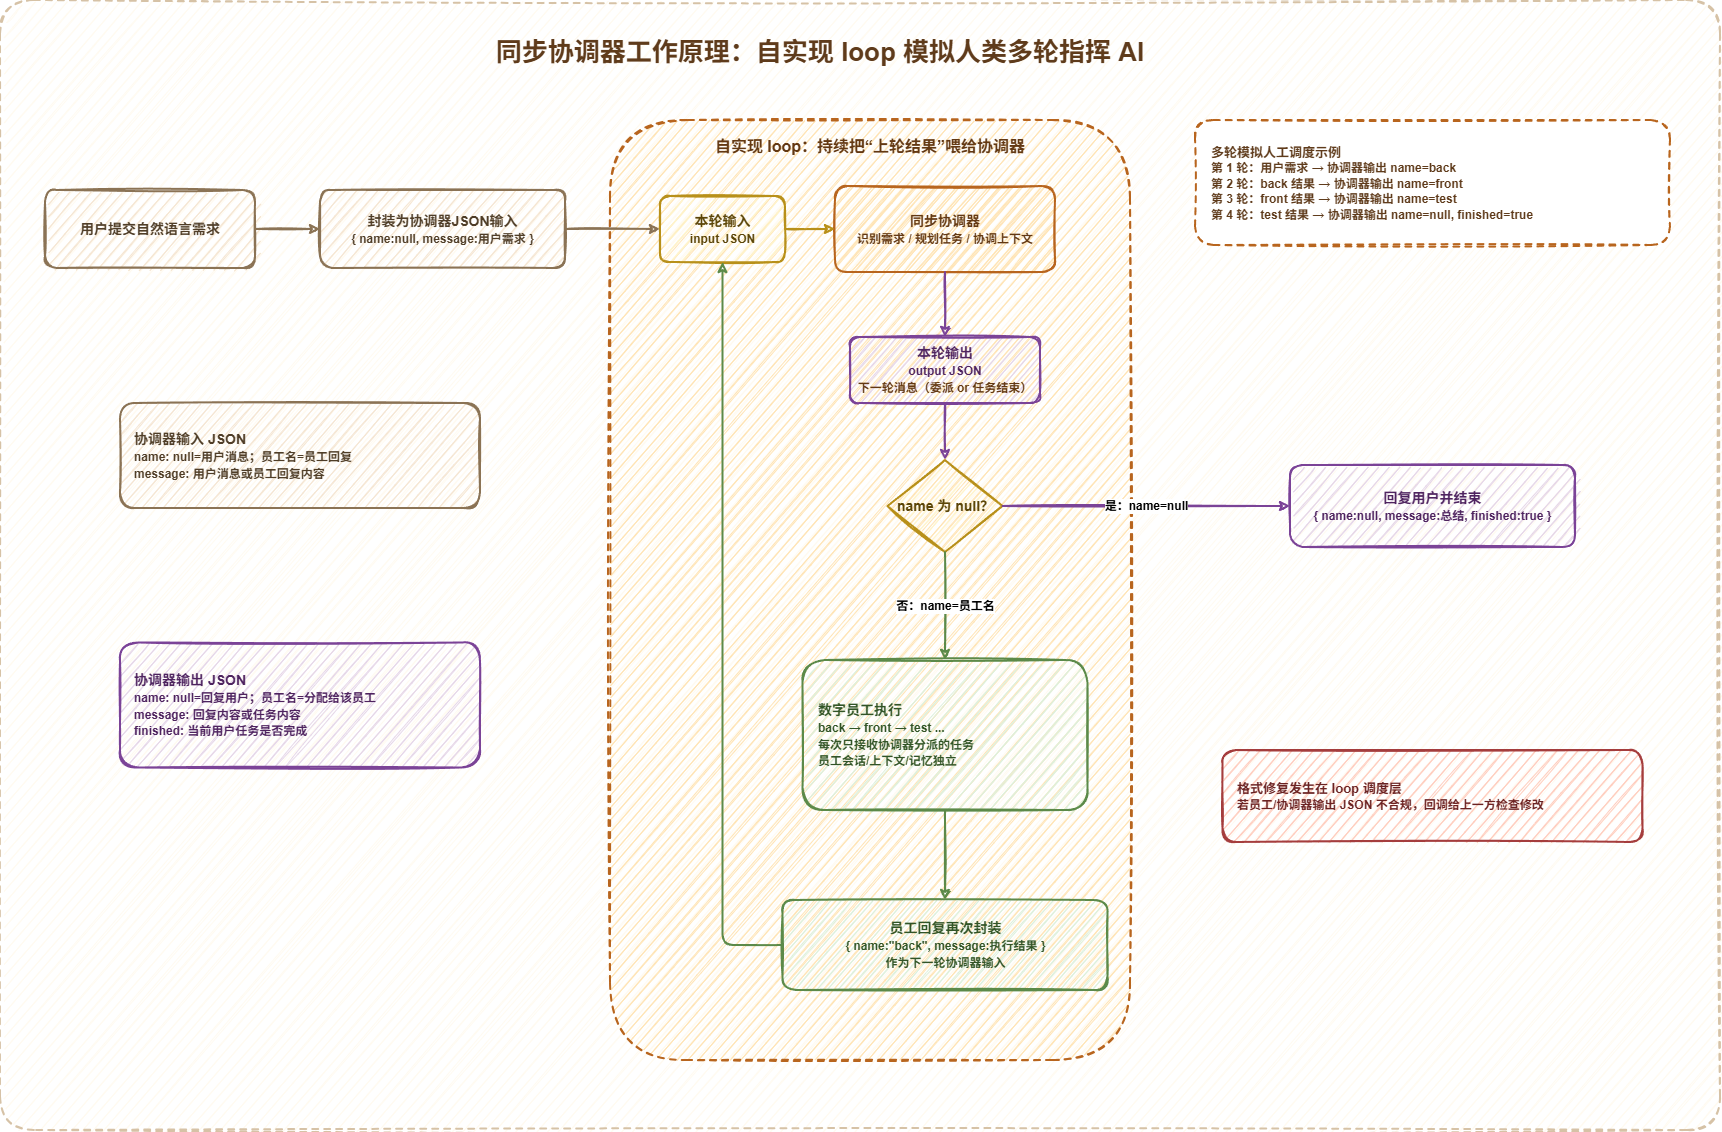

The diagram above was exported from draw.io. Its source (the exported page's mxGraphModel, read from the mxfile embedded in the PNG):
<mxGraphModel dx="1987" dy="1172" grid="1" gridSize="10" guides="1" tooltips="1" connect="1" arrows="1" fold="1" page="1" pageScale="1" pageWidth="1700" pageHeight="1060" math="0" shadow="0">
  <root>
    <mxCell id="0" />
    <mxCell id="1" parent="0" />
    <mxCell id="bg" parent="1" style="rounded=1;whiteSpace=wrap;html=1;fillColor=#fffaf0;strokeColor=#d6c2a6;dashed=1;sketch=1;strokeWidth=2;arcSize=3;" value="" vertex="1">
      <mxGeometry height="1130" width="1720" x="30" y="160" as="geometry" />
    </mxCell>
    <mxCell id="title" parent="1" style="text;html=1;strokeColor=none;fillColor=none;align=center;verticalAlign=middle;whiteSpace=wrap;fontSize=26;fontStyle=1;fontColor=#5f3b1b;" value="同步协调器工作原理：自实现 loop 模拟人类多轮指挥 AI" vertex="1">
      <mxGeometry height="44" width="1020" x="340" y="190" as="geometry" />
    </mxCell>
    <mxCell id="inputSpec" parent="1" style="rounded=1;whiteSpace=wrap;html=1;fillColor=#f5e6d3;strokeColor=#8b7355;sketch=1;strokeWidth=2;fontSize=14;fontStyle=1;fontColor=#4f3d27;align=left;spacingLeft=12;" value="协调器输入 JSON&lt;br&gt;&lt;font style=&quot;font-size:12px&quot;&gt;name: null=用户消息；员工名=员工回复&lt;br&gt;message: 用户消息或员工回复内容&lt;/font&gt;" vertex="1">
      <mxGeometry height="105" width="360" x="150" y="563" as="geometry" />
    </mxCell>
    <mxCell id="outputSpec" parent="1" style="rounded=1;whiteSpace=wrap;html=1;fillColor=#e6d7e8;strokeColor=#7b4397;sketch=1;strokeWidth=2;fontSize=14;fontStyle=1;fontColor=#4e235f;align=left;spacingLeft=12;" value="协调器输出 JSON&lt;br&gt;&lt;font style=&quot;font-size:12px&quot;&gt;name: null=回复用户；员工名=分配给该员工&lt;br&gt;message: 回复内容或任务内容&lt;br&gt;finished: 当前用户任务是否完成&lt;/font&gt;" vertex="1">
      <mxGeometry height="125" width="360" x="150" y="802.5" as="geometry" />
    </mxCell>
    <mxCell id="user" parent="1" style="rounded=1;whiteSpace=wrap;html=1;fillColor=#f5e6d3;strokeColor=#8b7355;sketch=1;strokeWidth=2;fontSize=14;fontColor=#4f3d27;" value="&lt;b&gt;用户提交自然语言需求&lt;/b&gt;" vertex="1">
      <mxGeometry height="78" width="210" x="75" y="350" as="geometry" />
    </mxCell>
    <mxCell id="wrapUser" parent="1" style="rounded=1;whiteSpace=wrap;html=1;fillColor=#f5e6d3;strokeColor=#8b7355;sketch=1;strokeWidth=2;fontSize=14;fontColor=#4f3d27;" value="&lt;b&gt;封装为协调器JSON输入&lt;br&gt;&lt;font style=&quot;font-size:12px&quot;&gt;{ name:null, message:用户需求 }&lt;/font&gt;&lt;/b&gt;" vertex="1">
      <mxGeometry height="78" width="245" x="350" y="350" as="geometry" />
    </mxCell>
    <mxCell id="loopZone" parent="1" style="rounded=1;whiteSpace=wrap;html=1;fillColor=#ffe4b5;strokeColor=#b8651e;dashed=1;sketch=1;strokeWidth=2;fontSize=16;fontStyle=1;fontColor=#633812;verticalAlign=top;spacingTop=10;" value="自实现 loop：持续把“上轮结果”喂给协调器" vertex="1">
      <mxGeometry height="940" width="520" x="640" y="280" as="geometry" />
    </mxCell>
    <mxCell id="coordIn" parent="1" style="rounded=1;whiteSpace=wrap;html=1;fillColor=#fff4cc;strokeColor=#b8901a;sketch=1;strokeWidth=2;fontSize=14;fontColor=#5b4508;" value="&lt;b&gt;本轮输入&lt;br&gt;&lt;font style=&quot;font-size:12px&quot;&gt;input JSON&lt;/font&gt;&lt;/b&gt;" vertex="1">
      <mxGeometry height="66" width="125" x="690" y="356" as="geometry" />
    </mxCell>
    <mxCell id="coordinator" parent="1" style="rounded=1;whiteSpace=wrap;html=1;fillColor=#ffe4b5;strokeColor=#b8651e;sketch=1;strokeWidth=2;fontSize=14;fontStyle=1;fontColor=#633812;" value="同步协调器&lt;br&gt;&lt;font style=&quot;font-size:12px&quot;&gt;识别需求 / 规划任务 / 协调上下文&lt;br&gt;&lt;/font&gt;" vertex="1">
      <mxGeometry height="86" width="220" x="865" y="346" as="geometry" />
    </mxCell>
    <mxCell id="coordOut" parent="1" style="rounded=1;whiteSpace=wrap;html=1;fillColor=#e6d7e8;strokeColor=#7b4397;sketch=1;strokeWidth=2;fontSize=14;fontColor=#4e235f;" value="&lt;b&gt;本轮输出&lt;br&gt;&lt;font style=&quot;font-size:12px&quot;&gt;output JSON&lt;/font&gt;&lt;/b&gt;&lt;div&gt;&lt;font style=&quot;font-size:12px&quot;&gt;&lt;span style=&quot;color: rgb(99, 56, 18);&quot;&gt;&lt;b&gt;下一轮消息（委派 or 任务结束）&lt;/b&gt;&lt;/span&gt;&lt;/font&gt;&lt;/div&gt;" vertex="1">
      <mxGeometry height="66" width="190" x="880" y="497" as="geometry" />
    </mxCell>
    <mxCell id="decision" parent="1" style="rhombus;whiteSpace=wrap;html=1;fillColor=#fff4cc;strokeColor=#b8901a;sketch=1;strokeWidth=2;fontSize=14;fontStyle=1;fontColor=#5b4508;" value="name 为 null？" vertex="1">
      <mxGeometry height="92" width="115" x="917.5" y="620" as="geometry" />
    </mxCell>
    <mxCell id="workerPool" parent="1" style="rounded=1;whiteSpace=wrap;html=1;fillColor=#def0dc;strokeColor=#5c8a49;sketch=1;strokeWidth=2;fontSize=14;fontStyle=1;fontColor=#315426;align=left;spacingLeft=14;" value="数字员工执行&lt;br&gt;&lt;font style=&quot;font-size:12px&quot;&gt;back → front → test ...&lt;br&gt;每次只接收协调器分派的任务&lt;br&gt;员工会话/上下文/记忆独立&lt;/font&gt;" vertex="1">
      <mxGeometry height="150" width="285" x="832.5" y="820" as="geometry" />
    </mxCell>
    <mxCell id="wrapWorker" parent="1" style="rounded=1;whiteSpace=wrap;html=1;fillColor=#def0dc;strokeColor=#5c8a49;sketch=1;strokeWidth=2;fontSize=14;fontColor=#315426;" value="&lt;b&gt;员工回复再次封装&lt;br&gt;&lt;font style=&quot;font-size:12px&quot;&gt;{ name:&quot;back&quot;, message:执行结果 }&lt;br&gt;作为下一轮协调器输入&lt;/font&gt;&lt;/b&gt;" vertex="1">
      <mxGeometry height="90" width="325" x="812.5" y="1060" as="geometry" />
    </mxCell>
    <mxCell id="final" parent="1" style="rounded=1;whiteSpace=wrap;html=1;fillColor=#e6d7e8;strokeColor=#7b4397;sketch=1;strokeWidth=2;fontSize=14;fontStyle=1;fontColor=#4e235f;" value="回复用户并结束&lt;br&gt;&lt;font style=&quot;font-size:12px&quot;&gt;{ name:null, message:总结, finished:true }&lt;/font&gt;" vertex="1">
      <mxGeometry height="82" width="285" x="1320" y="625" as="geometry" />
    </mxCell>
    <mxCell id="formatFix" parent="1" style="rounded=1;whiteSpace=wrap;html=1;fillColor=#ffcdbf;strokeColor=#a53d3d;sketch=1;strokeWidth=2;fontSize=13;fontColor=#6b2222;align=left;spacingLeft=12;" value="&lt;b&gt;格式修复发生在 loop 调度层&lt;br&gt;&lt;font style=&quot;font-size:12px&quot;&gt;若员工/协调器输出 JSON 不合规，回调给上一方检查修改&lt;/font&gt;&lt;/b&gt;" vertex="1">
      <mxGeometry height="92" width="420" x="1252.5" y="910" as="geometry" />
    </mxCell>
    <mxCell id="rounds" parent="1" style="rounded=1;whiteSpace=wrap;html=1;fillColor=#ffffff;strokeColor=#b8651e;dashed=1;sketch=1;strokeWidth=2;fontSize=13;fontColor=#5f3b1b;align=left;spacingLeft=14;" value="&lt;b&gt;多轮模拟人工调度示例&lt;br&gt;&lt;font style=&quot;font-size:12px&quot;&gt;第 1 轮：用户需求 → 协调器输出 name=back&lt;br&gt;第 2 轮：back 结果 → 协调器输出 name=front&lt;br&gt;第 3 轮：front 结果 → 协调器输出 name=test&lt;br&gt;第 4 轮：test 结果 → 协调器输出 name=null, finished=true&lt;/font&gt;&lt;/b&gt;" vertex="1">
      <mxGeometry height="125" width="475" x="1225" y="280" as="geometry" />
    </mxCell>
    <mxCell id="e1" edge="1" parent="1" source="user" style="edgeStyle=orthogonalEdgeStyle;rounded=1;html=1;sketch=1;strokeWidth=2;strokeColor=#8b7355;endArrow=classic;endFill=1;" target="wrapUser" value="">
      <mxGeometry relative="1" as="geometry" />
    </mxCell>
    <mxCell id="e2" edge="1" parent="1" source="wrapUser" style="edgeStyle=orthogonalEdgeStyle;rounded=1;html=1;sketch=1;strokeWidth=2;strokeColor=#8b7355;endArrow=classic;endFill=1;" target="coordIn" value="">
      <mxGeometry relative="1" as="geometry" />
    </mxCell>
    <mxCell id="e3" edge="1" parent="1" source="coordIn" style="edgeStyle=orthogonalEdgeStyle;rounded=1;html=1;sketch=1;strokeWidth=2;strokeColor=#b8901a;endArrow=classic;endFill=1;" target="coordinator" value="">
      <mxGeometry relative="1" as="geometry" />
    </mxCell>
    <mxCell id="e4" edge="1" parent="1" source="coordinator" style="edgeStyle=orthogonalEdgeStyle;rounded=1;html=1;sketch=1;strokeWidth=2;strokeColor=#7b4397;endArrow=classic;endFill=1;" target="coordOut" value="">
      <mxGeometry relative="1" as="geometry" />
    </mxCell>
    <mxCell id="e5" edge="1" parent="1" source="coordOut" style="edgeStyle=orthogonalEdgeStyle;rounded=1;html=1;sketch=1;strokeWidth=2;strokeColor=#7b4397;endArrow=classic;endFill=1;" target="decision" value="">
      <mxGeometry relative="1" as="geometry" />
    </mxCell>
    <mxCell id="e6" edge="1" parent="1" source="decision" style="edgeStyle=orthogonalEdgeStyle;rounded=1;html=1;sketch=1;strokeWidth=2;strokeColor=#5c8a49;endArrow=classic;endFill=1;fontSize=12;" target="workerPool" value="&lt;b&gt;否：name=员工名&lt;/b&gt;">
      <mxGeometry relative="1" as="geometry" />
    </mxCell>
    <mxCell id="e7" edge="1" parent="1" source="workerPool" style="edgeStyle=orthogonalEdgeStyle;rounded=1;html=1;sketch=1;strokeWidth=2;strokeColor=#5c8a49;endArrow=classic;endFill=1;" target="wrapWorker" value="">
      <mxGeometry relative="1" as="geometry" />
    </mxCell>
    <mxCell id="e9" edge="1" parent="1" source="decision" style="edgeStyle=orthogonalEdgeStyle;rounded=1;html=1;sketch=1;strokeWidth=2;strokeColor=#7b4397;endArrow=classic;endFill=1;fontSize=12;entryX=0;entryY=0.5;entryDx=0;entryDy=0;" target="final" value="&lt;b&gt;是：name=null&lt;/b&gt;">
      <mxGeometry relative="1" as="geometry" />
    </mxCell>
    <mxCell id="3SizF2wjGCGSbyO6AKat-1" edge="1" parent="1" source="wrapWorker" style="edgeStyle=orthogonalEdgeStyle;rounded=1;html=1;sketch=1;strokeWidth=2;strokeColor=#5c8a49;endArrow=classic;endFill=1;exitX=0;exitY=0.5;exitDx=0;exitDy=0;entryX=0.5;entryY=1;entryDx=0;entryDy=0;" target="coordIn" value="">
      <mxGeometry relative="1" as="geometry">
        <mxPoint x="770" y="640" as="sourcePoint" />
        <mxPoint x="770" y="730" as="targetPoint" />
      </mxGeometry>
    </mxCell>
  </root>
</mxGraphModel>